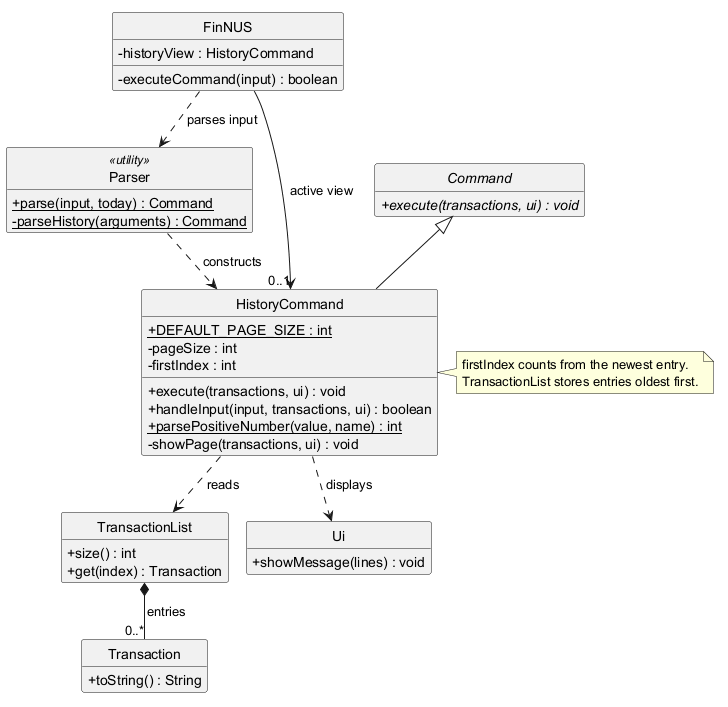

The diagram above was rendered by PlantUML. Its source (embedded in the PNG):
@startuml HistoryClassDiagram
' @@author nkyjStar
' Only members relevant to paginated history are shown.
!pragma layout smetana
hide circle
hide empty members
skinparam shadowing false
skinparam classAttributeIconSize 0

class FinNUS {
    - historyView : HistoryCommand
    - executeCommand(input) : boolean
}

class Parser <<utility>> {
    + {static} parse(input, today) : Command
    - {static} parseHistory(arguments) : Command
}

abstract class Command {
    + {abstract} execute(transactions, ui) : void
}

class HistoryCommand {
    + {static} DEFAULT_PAGE_SIZE : int
    - pageSize : int
    - firstIndex : int
    + execute(transactions, ui) : void
    + handleInput(input, transactions, ui) : boolean
    + {static} parsePositiveNumber(value, name) : int
    - showPage(transactions, ui) : void
}

class TransactionList {
    + size() : int
    + get(index) : Transaction
}

class Transaction {
    + toString() : String
}

class Ui {
    + showMessage(lines) : void
}

Command <|-- HistoryCommand
FinNUS --> "0..1" HistoryCommand : active view
FinNUS ..> Parser : parses input
Parser ..> HistoryCommand : constructs
HistoryCommand ..> TransactionList : reads
HistoryCommand ..> Ui : displays
TransactionList *-- "0..*" Transaction : entries

note right of HistoryCommand
  firstIndex counts from the newest entry.
  TransactionList stores entries oldest first.
end note
@enduml